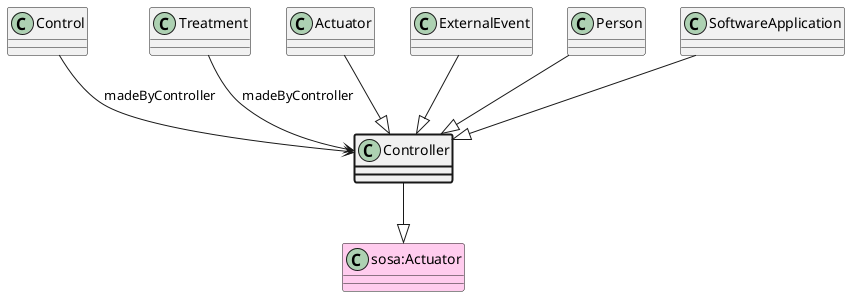

The diagram above was rendered by PlantUML. Its source (embedded in the PNG):
@startuml
class Controller  #line.bold
class "sosa:Actuator" #FFCCEE 
Controller --|> "sosa:Actuator"
class Control 
Control --> Controller : madeByController
class Treatment 
Treatment --> Controller : madeByController
class Actuator 
Actuator --|> Controller
class ExternalEvent 
ExternalEvent --|> Controller
class Person 
Person --|> Controller
class SoftwareApplication 
SoftwareApplication --|> Controller
@enduml